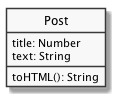

The diagram above was rendered by PlantUML. Its source (embedded in the PNG):
@startuml
skinparam classAttributeIconSize 0
skinparam monochrome true
hide circle

class Post {
    title: Number
    text: String
    toHTML(): String
}
@enduml